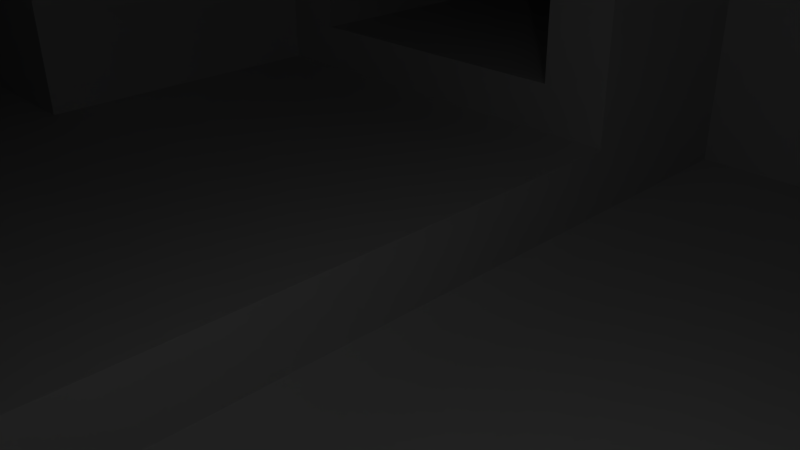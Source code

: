 # Source: Alien2.blend  (saved by Blender 2.69.0; exported with 4.5.12 LTS)
import bpy
from mathutils import Matrix  # noqa: F401  (used for matrix-valued properties, if any)

bpy.ops.wm.read_factory_settings(use_empty=True)
scene = bpy.context.scene
scene.name = 'Scene'

# ---- collections
col_collection_1 = bpy.data.collections.new('Collection 1'); scene.collection.children.link(col_collection_1)

# ---- materials (node trees are filled in below, after node groups)
mat_material = bpy.data.materials.new('Material')
mat_material.alpha_threshold = 0.0
mat_material.use_transparent_shadow = False
mat_material.roughness = 0.5
mat_material.line_color = (0.0, 0.0, 0.0, 1.0)

# ---- material node trees

# ---- world
world_world = bpy.data.worlds.new('World'); scene.world = world_world
world_world.color = (0.05088, 0.05088, 0.05088)
world_world.use_sun_shadow = False
world_world.sun_shadow_jitter_overblur = 0.0
world_world.cycles.sampling_method = 'MANUAL'
world_world.cycles.sample_map_resolution = 256

# ---- cameras
cam_camera = bpy.data.cameras.new('Camera')
cam_camera.clip_end = 100.0
cam_camera.lens = 35.0
cam_camera.sensor_width = 32.0
cam_camera.sensor_height = 18.0
cam_camera.ortho_scale = 7.314
cam_camera.dof.focus_distance = 0.0
cam_camera.dof.aperture_fstop = 128.0

# ---- lights
light_lamp = bpy.data.lights.new('Lamp', 'POINT')
light_lamp.transmission_factor = 0.0
light_lamp.cutoff_distance = 30.0
light_lamp.energy = 100.0
light_lamp.shadow_buffer_clip_start = 1.001
light_lamp.shadow_soft_size = 0.1
light_lamp.shadow_maximum_resolution = 0.006
light_lamp.use_absolute_resolution = True
light_lamp.cycles.use_multiple_importance_sampling = False

# ---- meshes
me_cube = bpy.data.meshes.new('Cube')
me_cube.from_pydata([(1.0, 1.0, -1.0), (1.0, -1.0, -1.0), (-1.0, -1.0, -1.0), (-1.0, 1.0, -1.0), (1.0, 1.0, 1.0), (1.0, -1.0, 1.0), (-1.0, -1.0, 1.0), (-1.0, 1.0, 1.0), (1.0, 1.0, 1.0), (1.0, -1.0, 1.0), (-1.0, -1.0, 1.0), (-1.0, 1.0, 1.0), (1.0, 1.0, 3.0), (1.0, -1.0, 3.0), (-1.0, -1.0, 3.0), (-1.0, 1.0, 3.0), (1.0, -3.0, -1.0), (-1.0, -3.0, -1.0), (1.0, -3.0, 1.0), (-1.0, -3.0, 1.0), (1.0, -3.0, 1.0), (-1.0, -3.0, 1.0), (1.0, -3.0, 3.0), (-1.0, -3.0, 3.0), (1.0, 3.0, -1.0), (-1.0, 3.0, -1.0), (1.0, 3.0, 1.0), (-1.0, 3.0, 1.0), (1.0, 3.0, 1.0), (-1.0, 3.0, 1.0), (1.0, 3.0, 3.0), (-1.0, 3.0, 3.0), (0.7, 3.0, 1.3), (-0.7, 3.0, 1.3), (0.7, 3.0, 2.7), (-0.7, 3.0, 2.7), (1.0, -3.0, 1.0), (-1.0, -3.0, 1.0), (1.0, -3.0, 3.0), (-1.0, -3.0, 3.0), (0.7, -3.0, 1.3), (-0.7, -3.0, 1.3), (0.7, -3.0, 2.7), (-0.7, -3.0, 2.7), (0.7, -5.0, 1.3), (-0.7, -5.0, 1.3), (0.7, -5.0, 2.7), (-0.7, -5.0, 2.7), (0.7, 5.0, 1.3), (-0.7, 5.0, 1.3), (0.7, 5.0, 2.7), (-0.7, 5.0, 2.7), (0.7, 0.7, 3.0), (0.7, -0.7, 3.0), (-0.7, -0.7, 3.0), (-0.7, 0.7, 3.0), (0.7, -2.1, 3.0), (-0.7, -2.1, 3.0), (0.7, 2.1, 3.0), (-0.7, 2.1, 3.0), (0.7, 0.7, 4.0), (0.7, -0.7, 4.0), (-0.7, -0.7, 4.0), (-0.7, 0.7, 4.0), (0.7, -2.1, 4.0), (-0.7, -2.1, 4.0), (0.7, 2.1, 4.0), (-0.7, 2.1, 4.0), (0.56, 3.2, 2.7), (-0.56, 3.2, 2.7), (0.56, 4.8, 2.7), (-0.56, 4.8, 2.7), (0.56, -3.2, 2.7), (-0.56, -3.2, 2.7), (0.56, -4.8, 2.7), (-0.56, -4.8, 2.7), (0.56, 3.2, 3.5), (-0.56, 3.2, 3.5), (0.56, 4.8, 3.5), (-0.56, 4.8, 3.5), (0.56, -3.2, 3.5), (-0.56, -3.2, 3.5), (0.56, -4.8, 3.5), (-0.56, -4.8, 3.5), (1.0, 0.6, 1.4), (1.0, -0.6, 1.4), (1.0, 0.6, 2.6), (1.0, -0.6, 2.6), (1.0, -1.8, 1.4), (1.0, -1.8, 2.6), (1.0, 1.8, 1.4), (1.0, 1.8, 2.6), (1.0, 0.6, 1.4), (1.0, -0.6, 1.4), (1.0, 0.6, 2.6), (1.0, -0.6, 2.6), (1.0, -1.8, 1.4), (1.0, -1.8, 2.6), (1.0, 1.8, 1.4), (1.0, 1.8, 2.6), (1.6, 0.6, 1.4), (1.6, -0.6, 1.4), (1.6, 0.6, 2.6), (1.6, -0.6, 2.6), (1.6, -1.8, 1.4), (1.6, -1.8, 2.6), (1.6, 1.8, 1.4), (1.6, 1.8, 2.6), (0.7, 0.7, -1.0), (0.7, -0.7, -1.0), (-0.7, -0.7, -1.0), (-0.7, 0.7, -1.0), (0.7, -2.1, -1.0), (-0.7, -2.1, -1.0), (0.7, 2.1, -1.0), (-0.7, 2.1, -1.0), (0.7, 0.7, -3.0), (0.7, -0.7, -3.0), (-0.7, -0.7, -3.0), (-0.7, 0.7, -3.0), (0.7, -2.1, -3.0), (-0.7, -2.1, -3.0), (0.7, 2.1, -3.0), (-0.7, 2.1, -3.0), (0.7, 0.7, -4.0), (0.7, -0.7, -4.0), (-0.7, -0.7, -4.0), (-0.7, 0.7, -4.0), (0.49, 2.1, -1.3), (-0.49, 2.1, -1.3), (0.49, 2.1, -2.7), (-0.49, 2.1, -2.7), (0.49, -2.1, -1.3), (-0.49, -2.1, -1.3), (0.49, -2.1, -2.7), (-0.49, -2.1, -2.7), (0.49, 2.1, -1.3), (-0.49, 2.1, -1.3), (0.49, 2.1, -2.7), (-0.49, 2.1, -2.7), (0.49, 5.1, -1.3), (-0.49, 5.1, -1.3), (0.49, 5.1, -2.7), (-0.49, 5.1, -2.7), (0.49, -5.1, -1.3), (-0.49, -5.1, -1.3), (0.49, -5.1, -2.7), (-0.49, -5.1, -2.7), (0.245, 2.85, -2.7), (-0.245, 2.85, -2.7), (0.245, 4.35, -2.7), (-0.245, 4.35, -2.7), (0.245, -2.85, -2.7), (-0.245, -2.85, -2.7), (0.245, -4.35, -2.7), (-0.245, -4.35, -2.7), (0.245, 2.85, -3.7), (-0.245, 2.85, -3.7), (0.245, 4.35, -3.7), (-0.245, 4.35, -3.7), (0.245, -2.85, -3.7), (-0.245, -2.85, -3.7), (0.245, -4.35, -3.7), (-0.245, -4.35, -3.7), (0.49, -5.6, -1.3), (-0.49, -5.6, -1.3), (0.49, -5.6, -2.7), (-0.49, -5.6, -2.7), (0.49, -5.1, -0.3), (-0.49, -5.1, -0.3), (0.49, -5.6, -0.3), (-0.49, -5.6, -0.3), (0.49, 5.6, -1.3), (-0.49, 5.6, -1.3), (0.49, 5.6, -2.7), (-0.49, 5.6, -2.7), (0.49, 5.1, -0.3), (-0.49, 5.1, -0.3), (0.49, 5.6, -0.3), (-0.49, 5.6, -0.3)], [], [(25, 24, 114, 115), (7, 6, 10, 11), (0, 4, 5, 1), (14, 10, 21, 23), (2, 6, 7, 3), (11, 15, 31, 29), (11, 10, 14, 15), (6, 5, 9, 10), (4, 7, 11, 8), (5, 4, 8, 9), (12, 15, 14, 13), (30, 12, 86, 91), (8, 28, 90, 84), (9, 8, 12, 13), (16, 18, 19, 17), (20, 22, 38, 36), (12, 30, 58, 52), (10, 9, 20, 21), (5, 6, 19, 18), (6, 2, 17, 19), (1, 5, 18, 16), (3, 25, 115, 111), (26, 24, 25, 27), (30, 28, 32, 34), (31, 15, 55, 59), (8, 11, 29, 28), (7, 4, 26, 27), (3, 7, 27, 25), (4, 0, 24, 26), (24, 0, 108, 114), (34, 32, 48, 50), (29, 31, 35, 33), (31, 30, 34, 35), (28, 29, 33, 32), (36, 38, 42, 40), (23, 21, 37, 39), (22, 23, 39, 38), (21, 20, 36, 37), (40, 42, 46, 44), (39, 37, 41, 43), (38, 39, 43, 42), (37, 36, 40, 41), (45, 44, 46, 47), (43, 41, 45, 47), (43, 47, 75, 73), (41, 40, 44, 45), (48, 49, 51, 50), (33, 35, 51, 49), (51, 35, 69, 71), (32, 33, 49, 48), (52, 58, 66, 60), (59, 55, 63, 67), (30, 31, 59, 58), (14, 23, 57, 54), (22, 13, 53, 56), (23, 22, 56, 57), (13, 14, 54, 53), (15, 12, 52, 55), (61, 62, 65, 64), (63, 60, 66, 67), (58, 59, 67, 66), (54, 57, 65, 62), (56, 53, 61, 64), (57, 56, 64, 65), (53, 54, 62, 61), (55, 52, 60, 63), (74, 72, 80, 82), (34, 50, 70, 68), (50, 51, 71, 70), (35, 34, 68, 69), (73, 75, 83, 81), (46, 42, 72, 74), (47, 46, 74, 75), (42, 43, 73, 72), (77, 76, 78, 79), (80, 81, 83, 82), (75, 74, 82, 83), (72, 73, 81, 80), (71, 69, 77, 79), (68, 70, 78, 76), (70, 71, 79, 78), (69, 68, 76, 77), (91, 86, 94, 99), (84, 90, 98, 92), (28, 30, 91, 90), (13, 22, 89, 87), (20, 9, 85, 88), (22, 20, 88, 89), (12, 8, 84, 86), (9, 13, 87, 85), (99, 94, 102, 107), (92, 98, 106, 100), (90, 91, 99, 98), (87, 89, 97, 95), (88, 85, 93, 96), (89, 88, 96, 97), (86, 84, 92, 94), (85, 87, 95, 93), (101, 103, 105, 104), (102, 100, 106, 107), (98, 99, 107, 106), (95, 97, 105, 103), (96, 93, 101, 104), (97, 96, 104, 105), (94, 92, 100, 102), (93, 95, 103, 101), (123, 115, 129, 131), (111, 115, 123, 119), (114, 108, 116, 122), (1, 16, 112, 109), (17, 2, 110, 113), (16, 17, 113, 112), (2, 3, 111, 110), (0, 1, 109, 108), (118, 119, 127, 126), (118, 117, 120, 121), (116, 119, 123, 122), (109, 112, 120, 117), (113, 110, 118, 121), (113, 121, 135, 133), (110, 111, 119, 118), (108, 109, 117, 116), (124, 125, 126, 127), (117, 118, 126, 125), (119, 116, 124, 127), (116, 117, 125, 124), (131, 129, 137, 139), (122, 123, 131, 130), (115, 114, 128, 129), (114, 122, 130, 128), (133, 135, 147, 145), (120, 112, 132, 134), (121, 120, 134, 135), (112, 113, 133, 132), (139, 137, 141, 143), (130, 131, 139, 138), (129, 128, 136, 137), (128, 130, 138, 136), (143, 141, 173, 175), (142, 138, 148, 150), (137, 136, 140, 141), (136, 138, 142, 140), (145, 147, 167, 165), (134, 132, 144, 146), (134, 146, 154, 152), (132, 133, 145, 144), (155, 153, 161, 163), (139, 143, 151, 149), (143, 142, 150, 151), (138, 139, 149, 148), (152, 154, 162, 160), (147, 135, 153, 155), (146, 147, 155, 154), (135, 134, 152, 153), (156, 157, 159, 158), (161, 160, 162, 163), (154, 155, 163, 162), (153, 152, 160, 161), (150, 148, 156, 158), (149, 151, 159, 157), (151, 150, 158, 159), (148, 149, 157, 156), (164, 165, 167, 166), (146, 144, 164, 166), (147, 146, 166, 167), (164, 144, 168, 170), (168, 169, 171, 170), (145, 165, 171, 169), (165, 164, 170, 171), (144, 145, 169, 168), (173, 172, 174, 175), (142, 143, 175, 174), (140, 172, 178, 176), (140, 142, 174, 172), (177, 176, 178, 179), (173, 141, 177, 179), (172, 173, 179, 178), (141, 140, 176, 177)])
me_cube.materials.append(mat_material)
me_cube.use_remesh_preserve_volume = False
me_cube.use_remesh_preserve_attributes = False
me_cube.use_mirror_vertex_groups = False
me_cube.update()

# ---- objects
ob_cube = bpy.data.objects.new('Cube', me_cube)
ob_lamp = bpy.data.objects.new('Lamp', light_lamp)
ob_camera = bpy.data.objects.new('Camera', cam_camera)

# ---- transforms, parenting, visibility, modifiers, constraints
ob_cube.location = (0.0, 0.0, 0.0)
ob_cube.rotation_euler = (1.571, 1.571, 1.571)
ob_cube.scale = (8.717, 8.717, 8.717)
ob_cube.lock_rotations_4d = False
ob_cube.empty_display_type = 'ARROWS'
ob_cube.lineart.crease_threshold = 0.0
ob_lamp.location = (4.076, 1.005, 5.904)
ob_lamp.rotation_euler = (0.6503, 0.05522, 1.866)
ob_lamp.lock_rotations_4d = False
ob_lamp.empty_display_type = 'ARROWS'
ob_lamp.color = (0.0, 0.0, 0.0, 0.0)
ob_lamp.lineart.crease_threshold = 0.0
ob_camera.location = (7.481, -6.508, 5.344)
ob_camera.rotation_euler = (1.109, 0.01082, 0.8149)
ob_camera.lock_rotations_4d = False
ob_camera.empty_display_type = 'ARROWS'
ob_camera.color = (0.0, 0.0, 0.0, 0.0)
ob_camera.display_type = 'WIRE'
ob_camera.lineart.crease_threshold = 0.0

# ---- collection membership
col_collection_1.objects.link(ob_cube)
col_collection_1.objects.link(ob_lamp)
col_collection_1.objects.link(ob_camera)

# ---- scene / render settings (as saved in the file)
scene.camera = ob_camera
scene.frame_start = 1; scene.frame_end = 250; scene.frame_set(1)
scene.render.engine = 'BLENDER_EEVEE_NEXT'
scene.render.image_settings.compression = 90
scene.render.resolution_percentage = 50
scene.render.dither_intensity = 0.0
scene.cycles.use_denoising = False
scene.cycles.samples = 10
scene.cycles.sampling_pattern = 'TABULATED_SOBOL'
scene.cycles.light_sampling_threshold = 0.0
scene.cycles.use_adaptive_sampling = False
scene.cycles.use_light_tree = False
scene.cycles.blur_glossy = 0.0
scene.cycles.volume_bounces = 1
scene.cycles.pixel_filter_type = 'GAUSSIAN'
scene.cycles.sample_clamp_indirect = 0.0
scene.view_settings.view_transform = 'Standard'
bpy.context.view_layer.update()
